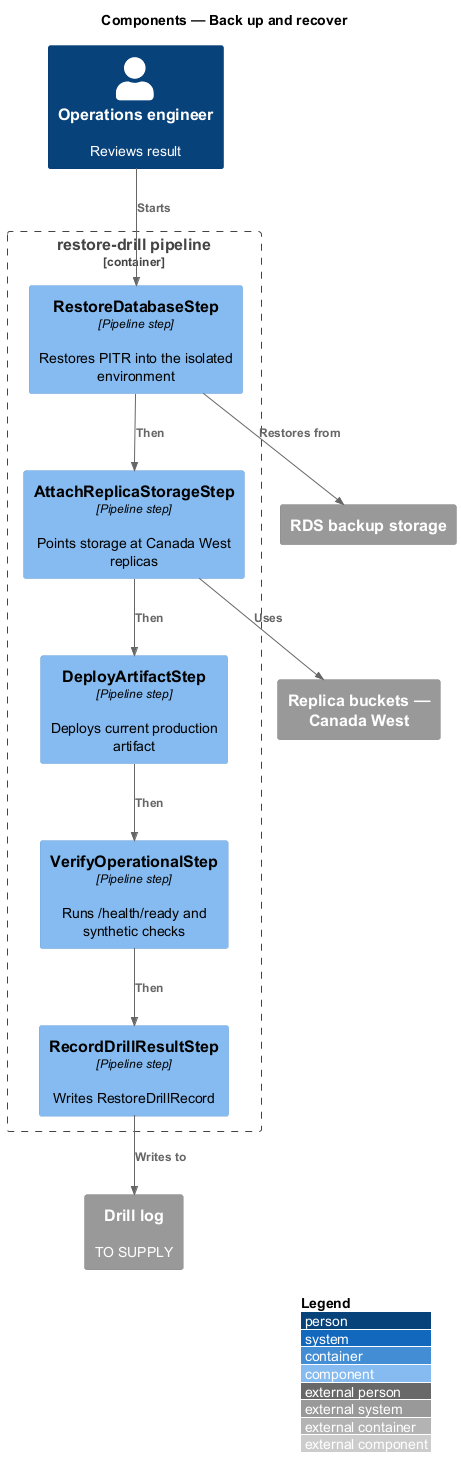

The diagram above was rendered by PlantUML. Its source (embedded in the PNG):
@startuml
!include <C4/C4_Component>
LAYOUT_WITH_LEGEND()
title Components — Back up and recover

Person(ops, "Operations engineer", "Reviews result")
Container_Boundary(pipeline, "restore-drill pipeline") {
  Component(restoreDb, "RestoreDatabaseStep", "Pipeline step", "Restores PITR into the isolated environment")
  Component(attach, "AttachReplicaStorageStep", "Pipeline step", "Points storage at Canada West replicas")
  Component(deploy, "DeployArtifactStep", "Pipeline step", "Deploys current production artifact")
  Component(verify, "VerifyOperationalStep", "Pipeline step", "Runs /health/ready and synthetic checks")
  Component(record, "RecordDrillResultStep", "Pipeline step", "Writes RestoreDrillRecord")
}
System_Ext(backup, "RDS backup storage", "")
System_Ext(replica, "Replica buckets — Canada West", "")
System_Ext(log, "Drill log", "TO SUPPLY")
Rel(ops, restoreDb, "Starts")
Rel(restoreDb, backup, "Restores from")
Rel(restoreDb, attach, "Then")
Rel(attach, replica, "Uses")
Rel(attach, deploy, "Then")
Rel(deploy, verify, "Then")
Rel(verify, record, "Then")
Rel(record, log, "Writes to")
@enduml